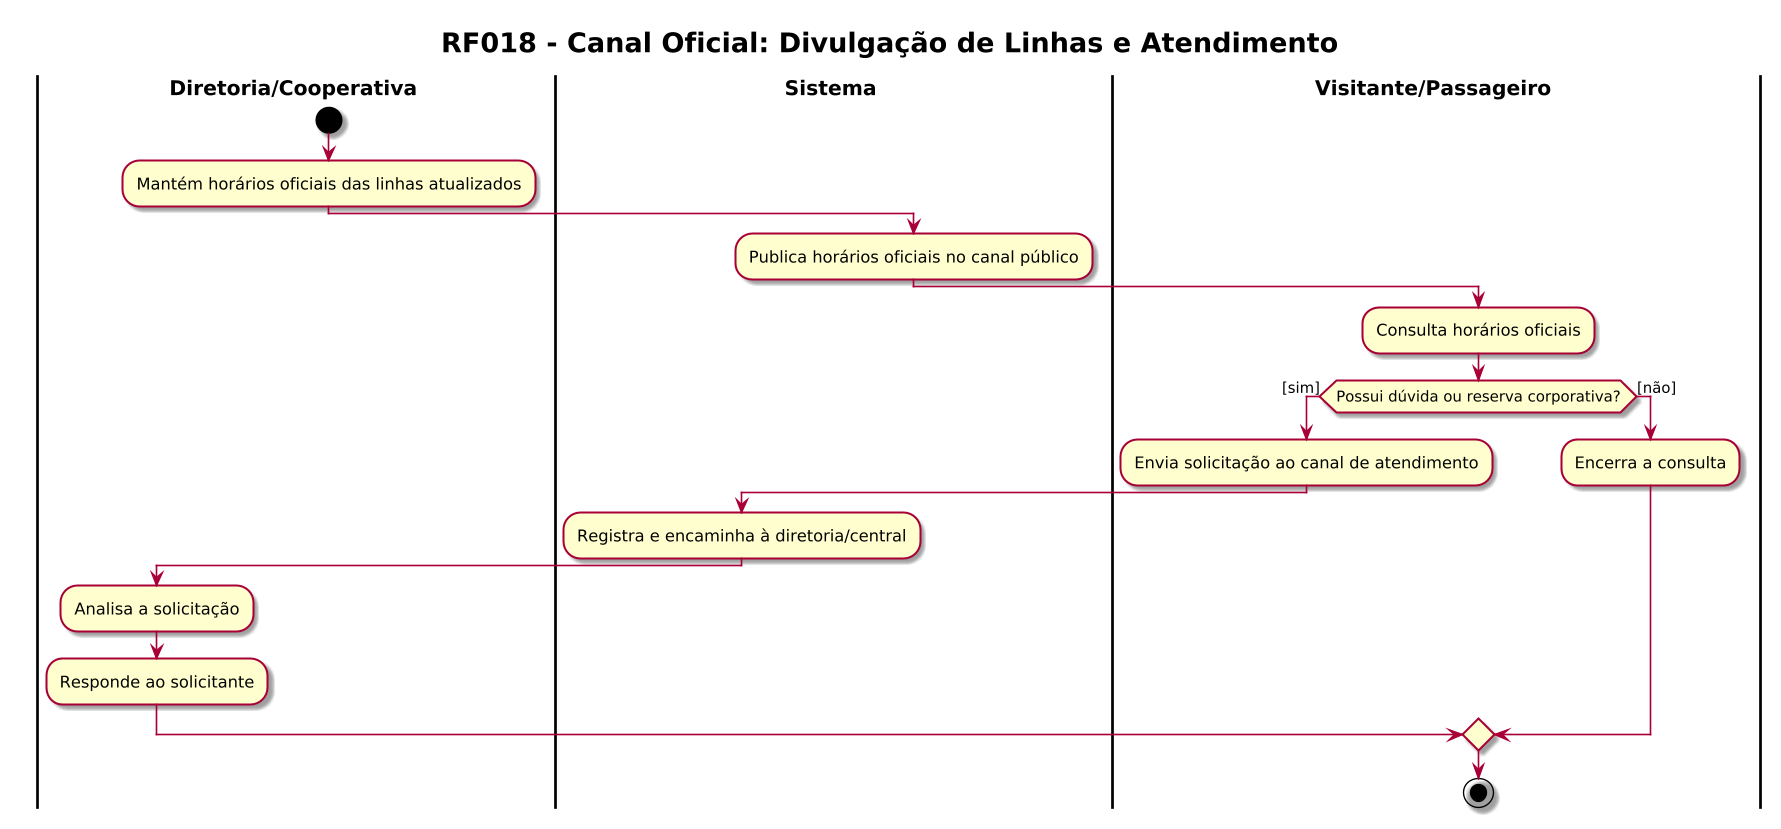

The diagram above was rendered by PlantUML. Its source (embedded in the PNG):
@startuml RF018_Canal_Oficial
skin rose
!pragma useVerticalIf on
skinparam dpi 130
skinparam defaultFontName "Helvetica"
skinparam ActivityPadding 12
skinparam ActivityMargin 8
skinparam DiamondPadding 6
skinparam DiamondMargin 8
skinparam swimlaneWidth same
skinparam swimlaneTitleFontStyle bold
skinparam swimlaneTitleFontSize 15
skinparam ArrowThickness 1.2
skinparam TitleFontSize 20
skinparam TitleFontStyle bold
title RF018 - Canal Oficial: Divulgação de Linhas e Atendimento
|Diretoria/Cooperativa|
start
:Mantém horários oficiais das linhas atualizados;
|Sistema|
:Publica horários oficiais no canal público;
|Visitante/Passageiro|
:Consulta horários oficiais;
if (Possui dúvida ou reserva corporativa?) then ([sim])
  :Envia solicitação ao canal de atendimento;
  |Sistema|
  :Registra e encaminha à diretoria/central;
  |Diretoria/Cooperativa|
  :Analisa a solicitação;
  :Responde ao solicitante;
else ([não])
  |Visitante/Passageiro|
  :Encerra a consulta;
endif
stop
@enduml